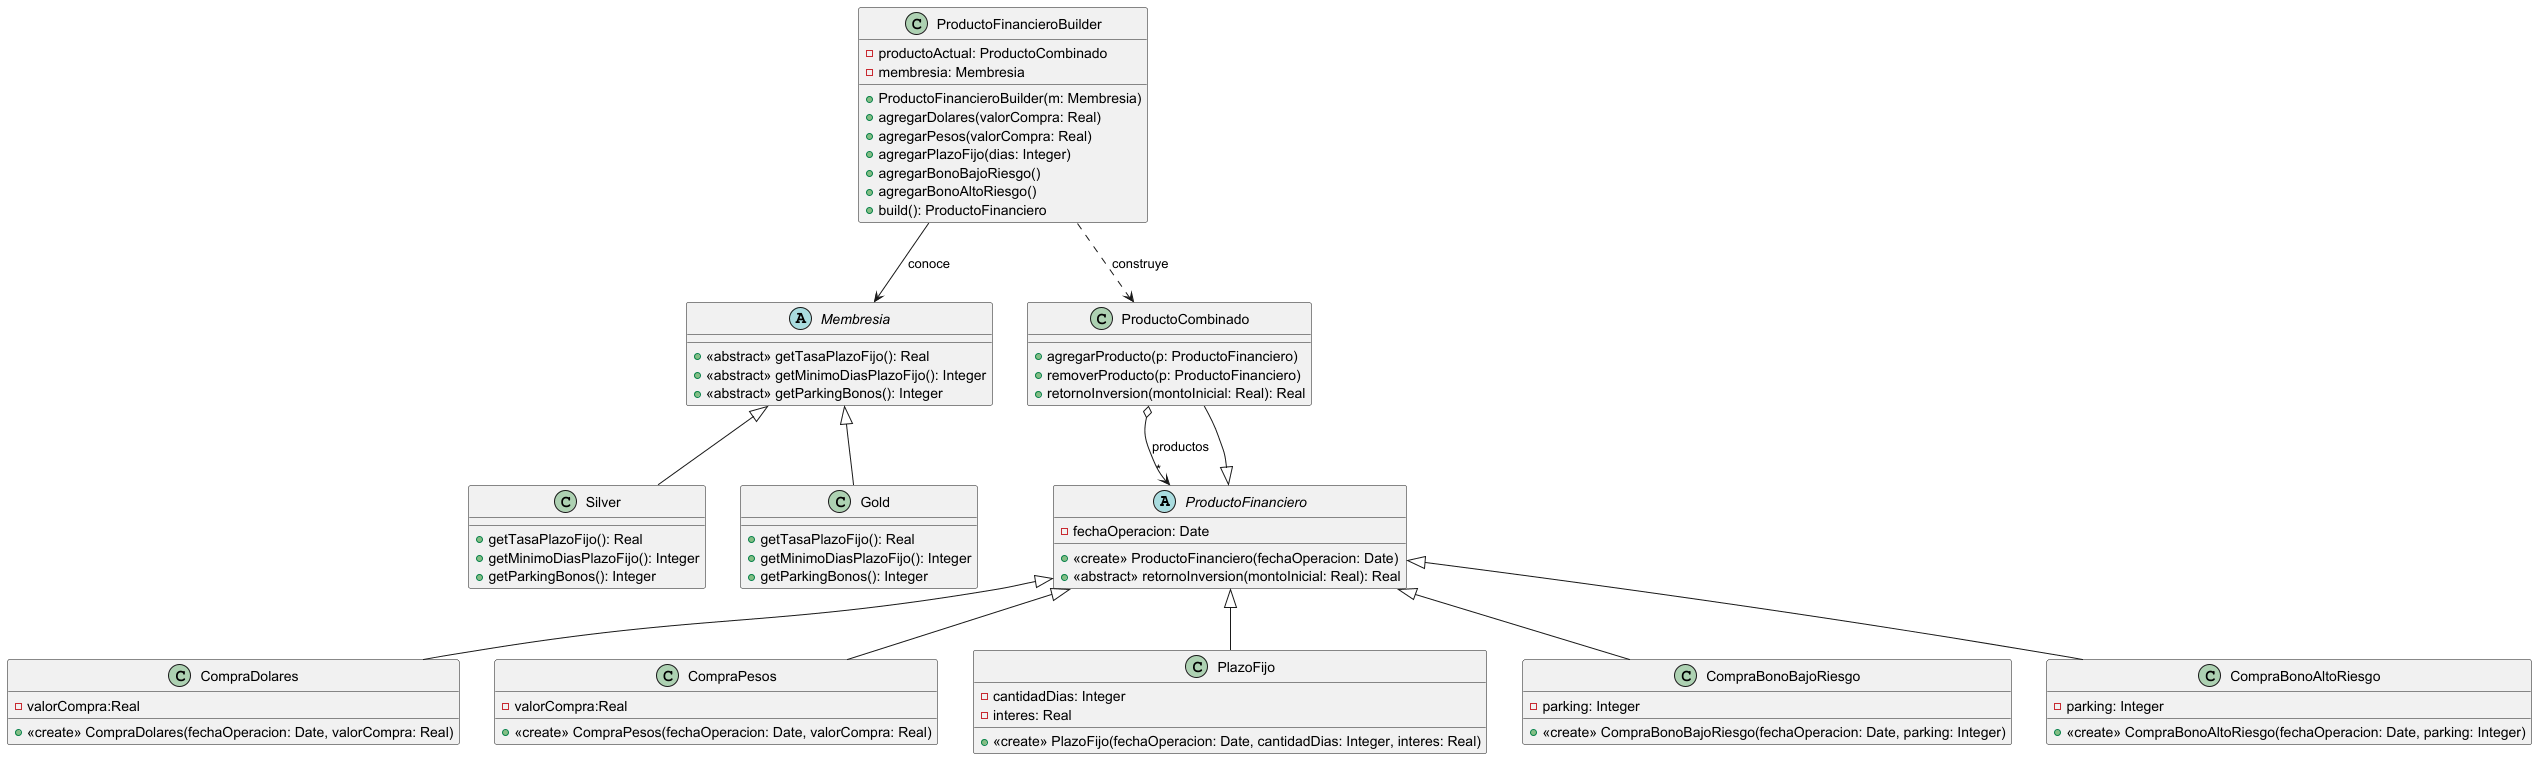

The diagram above was rendered by PlantUML. Its source (embedded in the PNG):
@startuml
abstract class ProductoFinanciero {
-fechaOperacion: Date
+<<create>> ProductoFinanciero(fechaOperacion: Date)
+<<abstract>> retornoInversion(montoInicial: Real): Real
}
class CompraDolares{
-valorCompra:Real
+<<create>> CompraDolares(fechaOperacion: Date, valorCompra: Real)
}
class CompraPesos{
-valorCompra:Real
+<<create>> CompraPesos(fechaOperacion: Date, valorCompra: Real)
}
class PlazoFijo{
-cantidadDias: Integer
-interes: Real
+<<create>> PlazoFijo(fechaOperacion: Date, cantidadDias: Integer, interes: Real)
}
class CompraBonoBajoRiesgo{
-parking: Integer
+<<create>> CompraBonoBajoRiesgo(fechaOperacion: Date, parking: Integer)
}
class CompraBonoAltoRiesgo{
-parking: Integer
+<<create>> CompraBonoAltoRiesgo(fechaOperacion: Date, parking: Integer)
}
class ProductoCombinado{
+agregarProducto(p: ProductoFinanciero)
+removerProducto(p: ProductoFinanciero)
+retornoInversion(montoInicial: Real): Real
}

CompraDolares -up-|> ProductoFinanciero
CompraPesos -up-|> ProductoFinanciero
PlazoFijo -up-|> ProductoFinanciero
CompraBonoBajoRiesgo -up-|> ProductoFinanciero
CompraBonoAltoRiesgo -up-|> ProductoFinanciero
ProductoCombinado -up-|> ProductoFinanciero
ProductoCombinado o--> "*" ProductoFinanciero : productos

abstract class Membresia {
+<<abstract>> getTasaPlazoFijo(): Real
+<<abstract>> getMinimoDiasPlazoFijo(): Integer
+<<abstract>> getParkingBonos(): Integer
}

class Silver {
+getTasaPlazoFijo(): Real
+getMinimoDiasPlazoFijo(): Integer
+getParkingBonos(): Integer
}
class Gold {
+getTasaPlazoFijo(): Real
+getMinimoDiasPlazoFijo(): Integer
+getParkingBonos(): Integer
}

Silver -up-|> Membresia
Gold -up-|> Membresia

class ProductoFinancieroBuilder {
-productoActual: ProductoCombinado
-membresia: Membresia
+ProductoFinancieroBuilder(m: Membresia)
+agregarDolares(valorCompra: Real)
+agregarPesos(valorCompra: Real)
+agregarPlazoFijo(dias: Integer)
+agregarBonoBajoRiesgo()
+agregarBonoAltoRiesgo()
+build(): ProductoFinanciero
}

ProductoFinancieroBuilder ..> ProductoCombinado : construye
ProductoFinancieroBuilder --> Membresia : conoce

@enduml